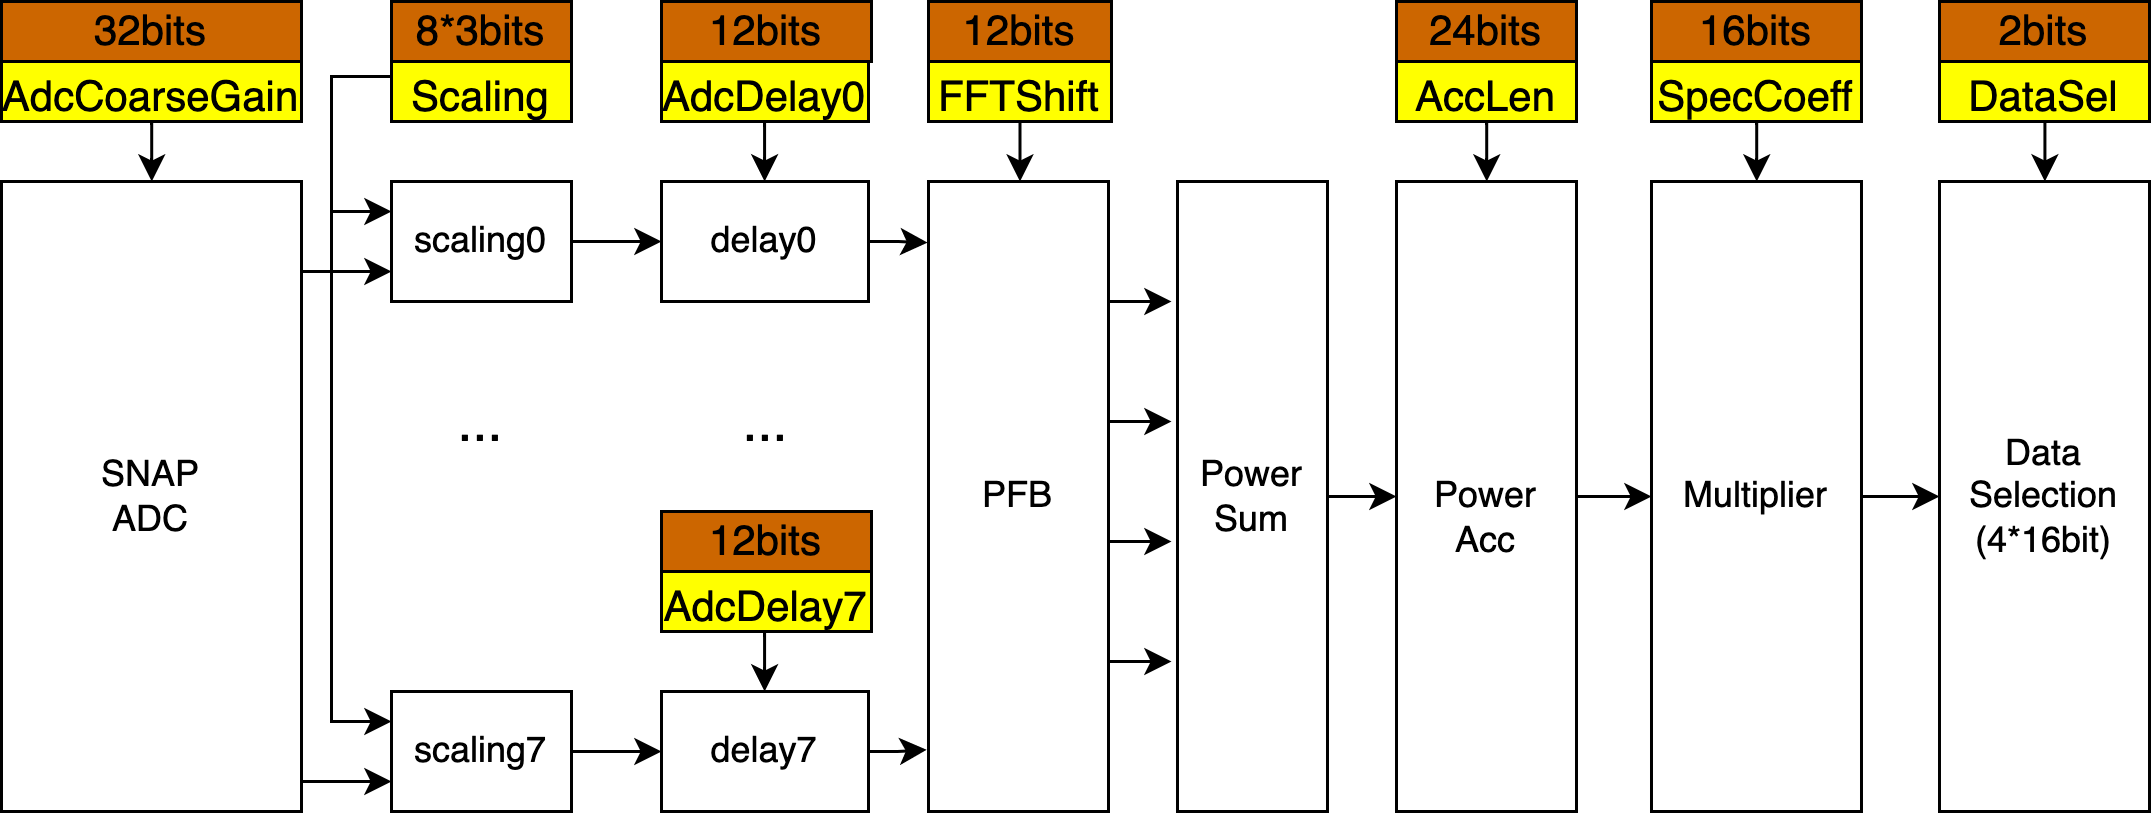

The diagram above was exported from draw.io. Its source (the exported page's mxGraphModel, read from the mxfile embedded in the PNG):
<mxGraphModel dx="466" dy="338" grid="1" gridSize="5" guides="1" tooltips="1" connect="1" arrows="1" fold="1" page="1" pageScale="1" pageWidth="850" pageHeight="1100" math="0" shadow="0">
  <root>
    <mxCell id="0" />
    <mxCell id="1" parent="0" />
    <mxCell id="-5z3V9Zp0FXxvnxVV8eW-1" value="SNAP&lt;br&gt;ADC" style="rounded=0;whiteSpace=wrap;html=1;" vertex="1" parent="1">
      <mxGeometry x="60" y="160" width="100" height="210" as="geometry" />
    </mxCell>
    <mxCell id="-5z3V9Zp0FXxvnxVV8eW-2" value="PFB" style="rounded=0;whiteSpace=wrap;html=1;" vertex="1" parent="1">
      <mxGeometry x="369" y="160" width="60" height="210" as="geometry" />
    </mxCell>
    <mxCell id="-5z3V9Zp0FXxvnxVV8eW-7" style="edgeStyle=orthogonalEdgeStyle;rounded=0;orthogonalLoop=1;jettySize=auto;html=1;fontSize=18;startArrow=classic;startFill=1;endArrow=none;endFill=0;exitX=0;exitY=0.75;exitDx=0;exitDy=0;" edge="1" parent="1" source="-5z3V9Zp0FXxvnxVV8eW-3">
      <mxGeometry relative="1" as="geometry">
        <mxPoint x="196" y="191.01960784313724" as="sourcePoint" />
        <mxPoint x="160" y="191" as="targetPoint" />
      </mxGeometry>
    </mxCell>
    <mxCell id="-5z3V9Zp0FXxvnxVV8eW-10" style="edgeStyle=orthogonalEdgeStyle;rounded=0;orthogonalLoop=1;jettySize=auto;html=1;entryX=1.001;entryY=0.953;entryDx=0;entryDy=0;entryPerimeter=0;fontSize=18;startArrow=classic;startFill=1;endArrow=none;endFill=0;exitX=0;exitY=0.75;exitDx=0;exitDy=0;" edge="1" parent="1" source="-5z3V9Zp0FXxvnxVV8eW-5" target="-5z3V9Zp0FXxvnxVV8eW-1">
      <mxGeometry relative="1" as="geometry">
        <mxPoint x="196" y="358.01960784313724" as="sourcePoint" />
        <mxPoint x="160.72000000000003" y="357.84000000000003" as="targetPoint" />
      </mxGeometry>
    </mxCell>
    <mxCell id="-5z3V9Zp0FXxvnxVV8eW-16" value="" style="edgeStyle=elbowEdgeStyle;rounded=0;orthogonalLoop=1;jettySize=auto;html=1;fontSize=14;startArrow=classic;startFill=1;endArrow=none;endFill=0;exitX=0;exitY=0.25;exitDx=0;exitDy=0;" edge="1" parent="1" source="-5z3V9Zp0FXxvnxVV8eW-5">
      <mxGeometry relative="1" as="geometry">
        <mxPoint x="180" y="170" as="targetPoint" />
        <Array as="points">
          <mxPoint x="170" y="220" />
          <mxPoint x="180" y="210" />
          <mxPoint x="180" y="250" />
          <mxPoint x="170" y="230" />
        </Array>
      </mxGeometry>
    </mxCell>
    <mxCell id="-5z3V9Zp0FXxvnxVV8eW-14" value="" style="edgeStyle=orthogonalEdgeStyle;rounded=0;orthogonalLoop=1;jettySize=auto;html=1;fontSize=14;startArrow=none;startFill=0;endArrow=classic;endFill=1;" edge="1" parent="1" source="-5z3V9Zp0FXxvnxVV8eW-13" target="-5z3V9Zp0FXxvnxVV8eW-3">
      <mxGeometry relative="1" as="geometry">
        <Array as="points">
          <mxPoint x="170" y="125" />
          <mxPoint x="170" y="170" />
        </Array>
      </mxGeometry>
    </mxCell>
    <mxCell id="-5z3V9Zp0FXxvnxVV8eW-13" value="&lt;font style=&quot;font-size: 14px;&quot;&gt;Scaling&lt;/font&gt;" style="rounded=0;whiteSpace=wrap;html=1;fontSize=18;fillColor=#FFFF00;" vertex="1" parent="1">
      <mxGeometry x="190" y="120" width="60" height="20" as="geometry" />
    </mxCell>
    <mxCell id="-5z3V9Zp0FXxvnxVV8eW-19" style="edgeStyle=orthogonalEdgeStyle;rounded=0;orthogonalLoop=1;jettySize=auto;html=1;entryX=0.5;entryY=0;entryDx=0;entryDy=0;fontSize=14;startArrow=none;startFill=0;endArrow=classic;endFill=1;" edge="1" parent="1" source="-5z3V9Zp0FXxvnxVV8eW-17" target="-5z3V9Zp0FXxvnxVV8eW-2">
      <mxGeometry relative="1" as="geometry" />
    </mxCell>
    <mxCell id="-5z3V9Zp0FXxvnxVV8eW-17" value="&lt;font style=&quot;font-size: 14px;&quot;&gt;FFTShift&lt;/font&gt;" style="rounded=0;whiteSpace=wrap;html=1;fontSize=18;fillColor=#FFFF00;" vertex="1" parent="1">
      <mxGeometry x="369" y="120" width="61" height="20" as="geometry" />
    </mxCell>
    <mxCell id="-5z3V9Zp0FXxvnxVV8eW-20" value="" style="group" vertex="1" connectable="0" parent="1">
      <mxGeometry x="190" y="160" width="60" height="210" as="geometry" />
    </mxCell>
    <mxCell id="-5z3V9Zp0FXxvnxVV8eW-3" value="scaling0" style="rounded=0;whiteSpace=wrap;html=1;" vertex="1" parent="-5z3V9Zp0FXxvnxVV8eW-20">
      <mxGeometry width="60" height="40" as="geometry" />
    </mxCell>
    <mxCell id="-5z3V9Zp0FXxvnxVV8eW-5" value="scaling7" style="rounded=0;whiteSpace=wrap;html=1;" vertex="1" parent="-5z3V9Zp0FXxvnxVV8eW-20">
      <mxGeometry y="170" width="60" height="40" as="geometry" />
    </mxCell>
    <mxCell id="-5z3V9Zp0FXxvnxVV8eW-6" value="&lt;font style=&quot;font-size: 18px;&quot;&gt;...&lt;/font&gt;" style="rounded=0;whiteSpace=wrap;html=1;fillColor=none;strokeColor=none;" vertex="1" parent="-5z3V9Zp0FXxvnxVV8eW-20">
      <mxGeometry y="60" width="60" height="40" as="geometry" />
    </mxCell>
    <mxCell id="-5z3V9Zp0FXxvnxVV8eW-21" value="" style="group" vertex="1" connectable="0" parent="1">
      <mxGeometry x="280" y="160" width="70" height="210" as="geometry" />
    </mxCell>
    <mxCell id="-5z3V9Zp0FXxvnxVV8eW-22" value="delay0" style="rounded=0;whiteSpace=wrap;html=1;" vertex="1" parent="-5z3V9Zp0FXxvnxVV8eW-21">
      <mxGeometry width="69" height="40" as="geometry" />
    </mxCell>
    <mxCell id="-5z3V9Zp0FXxvnxVV8eW-23" value="delay7" style="rounded=0;whiteSpace=wrap;html=1;" vertex="1" parent="-5z3V9Zp0FXxvnxVV8eW-21">
      <mxGeometry y="170" width="69" height="40" as="geometry" />
    </mxCell>
    <mxCell id="-5z3V9Zp0FXxvnxVV8eW-33" value="" style="edgeStyle=elbowEdgeStyle;rounded=0;orthogonalLoop=1;jettySize=auto;html=1;fontSize=14;startArrow=none;startFill=0;endArrow=classic;endFill=1;" edge="1" parent="-5z3V9Zp0FXxvnxVV8eW-21" source="-5z3V9Zp0FXxvnxVV8eW-32" target="-5z3V9Zp0FXxvnxVV8eW-23">
      <mxGeometry relative="1" as="geometry" />
    </mxCell>
    <mxCell id="-5z3V9Zp0FXxvnxVV8eW-32" value="&lt;font style=&quot;font-size: 14px;&quot;&gt;AdcDelay7&lt;/font&gt;" style="rounded=0;whiteSpace=wrap;html=1;fontSize=18;fillColor=#FFFF00;" vertex="1" parent="-5z3V9Zp0FXxvnxVV8eW-21">
      <mxGeometry y="130" width="70" height="20" as="geometry" />
    </mxCell>
    <mxCell id="-5z3V9Zp0FXxvnxVV8eW-34" value="&lt;font style=&quot;font-size: 18px;&quot;&gt;...&lt;/font&gt;" style="rounded=0;whiteSpace=wrap;html=1;fillColor=none;strokeColor=none;" vertex="1" parent="-5z3V9Zp0FXxvnxVV8eW-21">
      <mxGeometry x="4.5" y="60" width="60" height="40" as="geometry" />
    </mxCell>
    <mxCell id="-5z3V9Zp0FXxvnxVV8eW-73" value="12bits" style="rounded=0;whiteSpace=wrap;html=1;strokeColor=#000000;fontSize=14;fillColor=#CC6600;" vertex="1" parent="-5z3V9Zp0FXxvnxVV8eW-21">
      <mxGeometry y="110" width="70" height="20" as="geometry" />
    </mxCell>
    <mxCell id="-5z3V9Zp0FXxvnxVV8eW-26" value="" style="edgeStyle=elbowEdgeStyle;rounded=0;orthogonalLoop=1;jettySize=auto;html=1;fontSize=14;startArrow=none;startFill=0;endArrow=classic;endFill=1;" edge="1" parent="1" source="-5z3V9Zp0FXxvnxVV8eW-25" target="-5z3V9Zp0FXxvnxVV8eW-22">
      <mxGeometry relative="1" as="geometry" />
    </mxCell>
    <mxCell id="-5z3V9Zp0FXxvnxVV8eW-25" value="&lt;font style=&quot;font-size: 14px;&quot;&gt;AdcDelay0&lt;/font&gt;" style="rounded=0;whiteSpace=wrap;html=1;fontSize=18;fillColor=#FFFF00;" vertex="1" parent="1">
      <mxGeometry x="280" y="120" width="69" height="20" as="geometry" />
    </mxCell>
    <mxCell id="-5z3V9Zp0FXxvnxVV8eW-27" value="" style="edgeStyle=elbowEdgeStyle;rounded=0;orthogonalLoop=1;jettySize=auto;html=1;fontSize=14;startArrow=none;startFill=0;endArrow=classic;endFill=1;" edge="1" parent="1" source="-5z3V9Zp0FXxvnxVV8eW-3" target="-5z3V9Zp0FXxvnxVV8eW-22">
      <mxGeometry relative="1" as="geometry" />
    </mxCell>
    <mxCell id="-5z3V9Zp0FXxvnxVV8eW-29" style="edgeStyle=elbowEdgeStyle;rounded=0;orthogonalLoop=1;jettySize=auto;html=1;entryX=-0.005;entryY=0.097;entryDx=0;entryDy=0;entryPerimeter=0;fontSize=14;startArrow=none;startFill=0;endArrow=classic;endFill=1;" edge="1" parent="1" source="-5z3V9Zp0FXxvnxVV8eW-22" target="-5z3V9Zp0FXxvnxVV8eW-2">
      <mxGeometry relative="1" as="geometry" />
    </mxCell>
    <mxCell id="-5z3V9Zp0FXxvnxVV8eW-30" value="" style="edgeStyle=elbowEdgeStyle;rounded=0;orthogonalLoop=1;jettySize=auto;html=1;fontSize=14;startArrow=none;startFill=0;endArrow=classic;endFill=1;" edge="1" parent="1" source="-5z3V9Zp0FXxvnxVV8eW-5" target="-5z3V9Zp0FXxvnxVV8eW-23">
      <mxGeometry relative="1" as="geometry" />
    </mxCell>
    <mxCell id="-5z3V9Zp0FXxvnxVV8eW-31" style="edgeStyle=elbowEdgeStyle;rounded=0;orthogonalLoop=1;jettySize=auto;html=1;entryX=-0.01;entryY=0.902;entryDx=0;entryDy=0;entryPerimeter=0;fontSize=14;startArrow=none;startFill=0;endArrow=classic;endFill=1;" edge="1" parent="1" source="-5z3V9Zp0FXxvnxVV8eW-23" target="-5z3V9Zp0FXxvnxVV8eW-2">
      <mxGeometry relative="1" as="geometry" />
    </mxCell>
    <mxCell id="-5z3V9Zp0FXxvnxVV8eW-41" value="" style="group" vertex="1" connectable="0" parent="1">
      <mxGeometry x="429" y="200" width="21" height="120" as="geometry" />
    </mxCell>
    <mxCell id="-5z3V9Zp0FXxvnxVV8eW-37" style="edgeStyle=elbowEdgeStyle;rounded=0;orthogonalLoop=1;jettySize=auto;html=1;fontSize=14;startArrow=none;startFill=0;endArrow=classic;endFill=1;" edge="1" parent="-5z3V9Zp0FXxvnxVV8eW-41">
      <mxGeometry relative="1" as="geometry">
        <mxPoint x="21" as="targetPoint" />
        <mxPoint as="sourcePoint" />
      </mxGeometry>
    </mxCell>
    <mxCell id="-5z3V9Zp0FXxvnxVV8eW-38" style="edgeStyle=elbowEdgeStyle;rounded=0;orthogonalLoop=1;jettySize=auto;html=1;fontSize=14;startArrow=none;startFill=0;endArrow=classic;endFill=1;" edge="1" parent="-5z3V9Zp0FXxvnxVV8eW-41">
      <mxGeometry relative="1" as="geometry">
        <mxPoint x="21" y="40" as="targetPoint" />
        <mxPoint y="40" as="sourcePoint" />
      </mxGeometry>
    </mxCell>
    <mxCell id="-5z3V9Zp0FXxvnxVV8eW-39" style="edgeStyle=elbowEdgeStyle;rounded=0;orthogonalLoop=1;jettySize=auto;html=1;fontSize=14;startArrow=none;startFill=0;endArrow=classic;endFill=1;" edge="1" parent="-5z3V9Zp0FXxvnxVV8eW-41">
      <mxGeometry relative="1" as="geometry">
        <mxPoint x="21" y="80" as="targetPoint" />
        <mxPoint y="80" as="sourcePoint" />
      </mxGeometry>
    </mxCell>
    <mxCell id="-5z3V9Zp0FXxvnxVV8eW-40" style="edgeStyle=elbowEdgeStyle;rounded=0;orthogonalLoop=1;jettySize=auto;html=1;fontSize=14;startArrow=none;startFill=0;endArrow=classic;endFill=1;" edge="1" parent="-5z3V9Zp0FXxvnxVV8eW-41">
      <mxGeometry relative="1" as="geometry">
        <mxPoint x="21" y="120" as="targetPoint" />
        <mxPoint y="120" as="sourcePoint" />
      </mxGeometry>
    </mxCell>
    <mxCell id="-5z3V9Zp0FXxvnxVV8eW-44" value="" style="edgeStyle=elbowEdgeStyle;rounded=0;orthogonalLoop=1;jettySize=auto;html=1;fontSize=14;startArrow=none;startFill=0;endArrow=classic;endFill=1;" edge="1" parent="1" source="-5z3V9Zp0FXxvnxVV8eW-42" target="-5z3V9Zp0FXxvnxVV8eW-43">
      <mxGeometry relative="1" as="geometry" />
    </mxCell>
    <mxCell id="-5z3V9Zp0FXxvnxVV8eW-42" value="Power&lt;br&gt;Sum" style="rounded=0;whiteSpace=wrap;html=1;" vertex="1" parent="1">
      <mxGeometry x="452" y="160" width="50" height="210" as="geometry" />
    </mxCell>
    <mxCell id="-5z3V9Zp0FXxvnxVV8eW-52" value="" style="edgeStyle=elbowEdgeStyle;rounded=0;orthogonalLoop=1;jettySize=auto;html=1;fontSize=14;startArrow=none;startFill=0;endArrow=classic;endFill=1;" edge="1" parent="1" source="-5z3V9Zp0FXxvnxVV8eW-43" target="-5z3V9Zp0FXxvnxVV8eW-49">
      <mxGeometry relative="1" as="geometry" />
    </mxCell>
    <mxCell id="-5z3V9Zp0FXxvnxVV8eW-48" value="" style="edgeStyle=elbowEdgeStyle;rounded=0;orthogonalLoop=1;jettySize=auto;html=1;fontSize=14;startArrow=none;startFill=0;endArrow=classic;endFill=1;" edge="1" parent="1" source="-5z3V9Zp0FXxvnxVV8eW-47" target="-5z3V9Zp0FXxvnxVV8eW-1">
      <mxGeometry relative="1" as="geometry" />
    </mxCell>
    <mxCell id="-5z3V9Zp0FXxvnxVV8eW-47" value="&lt;font style=&quot;font-size: 14px;&quot;&gt;AdcCoarseGain&lt;/font&gt;" style="rounded=0;whiteSpace=wrap;html=1;fontSize=18;fillColor=#FFFF00;" vertex="1" parent="1">
      <mxGeometry x="60" y="120" width="100" height="20" as="geometry" />
    </mxCell>
    <mxCell id="-5z3V9Zp0FXxvnxVV8eW-54" value="" style="group" vertex="1" connectable="0" parent="1">
      <mxGeometry x="610" y="120" width="70" height="250" as="geometry" />
    </mxCell>
    <mxCell id="-5z3V9Zp0FXxvnxVV8eW-49" value="Multiplier" style="rounded=0;whiteSpace=wrap;html=1;" vertex="1" parent="-5z3V9Zp0FXxvnxVV8eW-54">
      <mxGeometry y="40" width="70" height="210" as="geometry" />
    </mxCell>
    <mxCell id="-5z3V9Zp0FXxvnxVV8eW-51" value="" style="edgeStyle=elbowEdgeStyle;rounded=0;orthogonalLoop=1;jettySize=auto;html=1;fontSize=14;startArrow=none;startFill=0;endArrow=classic;endFill=1;" edge="1" parent="-5z3V9Zp0FXxvnxVV8eW-54" source="-5z3V9Zp0FXxvnxVV8eW-50" target="-5z3V9Zp0FXxvnxVV8eW-49">
      <mxGeometry relative="1" as="geometry" />
    </mxCell>
    <mxCell id="-5z3V9Zp0FXxvnxVV8eW-50" value="&lt;font style=&quot;font-size: 14px;&quot;&gt;SpecCoeff&lt;/font&gt;" style="rounded=0;whiteSpace=wrap;html=1;fontSize=18;fillColor=#FFFF00;" vertex="1" parent="-5z3V9Zp0FXxvnxVV8eW-54">
      <mxGeometry width="70" height="20" as="geometry" />
    </mxCell>
    <mxCell id="-5z3V9Zp0FXxvnxVV8eW-55" value="" style="group" vertex="1" connectable="0" parent="1">
      <mxGeometry x="525" y="120" width="60" height="250" as="geometry" />
    </mxCell>
    <mxCell id="-5z3V9Zp0FXxvnxVV8eW-43" value="&lt;br&gt;Power&lt;br&gt;Acc" style="rounded=0;whiteSpace=wrap;html=1;" vertex="1" parent="-5z3V9Zp0FXxvnxVV8eW-55">
      <mxGeometry y="40" width="60" height="210" as="geometry" />
    </mxCell>
    <mxCell id="-5z3V9Zp0FXxvnxVV8eW-46" value="" style="edgeStyle=elbowEdgeStyle;rounded=0;orthogonalLoop=1;jettySize=auto;html=1;fontSize=14;startArrow=none;startFill=0;endArrow=classic;endFill=1;" edge="1" parent="-5z3V9Zp0FXxvnxVV8eW-55" source="-5z3V9Zp0FXxvnxVV8eW-45" target="-5z3V9Zp0FXxvnxVV8eW-43">
      <mxGeometry relative="1" as="geometry" />
    </mxCell>
    <mxCell id="-5z3V9Zp0FXxvnxVV8eW-45" value="&lt;font style=&quot;font-size: 14px;&quot;&gt;AccLen&lt;/font&gt;" style="rounded=0;whiteSpace=wrap;html=1;fontSize=18;fillColor=#FFFF00;" vertex="1" parent="-5z3V9Zp0FXxvnxVV8eW-55">
      <mxGeometry width="60" height="20" as="geometry" />
    </mxCell>
    <mxCell id="-5z3V9Zp0FXxvnxVV8eW-61" value="" style="edgeStyle=elbowEdgeStyle;rounded=0;orthogonalLoop=1;jettySize=auto;html=1;fontSize=14;startArrow=none;startFill=0;endArrow=classic;endFill=1;" edge="1" parent="1" source="-5z3V9Zp0FXxvnxVV8eW-49" target="-5z3V9Zp0FXxvnxVV8eW-53">
      <mxGeometry relative="1" as="geometry" />
    </mxCell>
    <mxCell id="-5z3V9Zp0FXxvnxVV8eW-63" value="" style="group" vertex="1" connectable="0" parent="1">
      <mxGeometry x="706" y="120" width="70" height="250" as="geometry" />
    </mxCell>
    <mxCell id="-5z3V9Zp0FXxvnxVV8eW-53" value="Data&lt;br&gt;Selection&lt;br&gt;(4*16bit)" style="rounded=0;whiteSpace=wrap;html=1;" vertex="1" parent="-5z3V9Zp0FXxvnxVV8eW-63">
      <mxGeometry y="40" width="70" height="210" as="geometry" />
    </mxCell>
    <mxCell id="-5z3V9Zp0FXxvnxVV8eW-62" value="" style="edgeStyle=elbowEdgeStyle;rounded=0;orthogonalLoop=1;jettySize=auto;html=1;fontSize=14;startArrow=none;startFill=0;endArrow=classic;endFill=1;" edge="1" parent="-5z3V9Zp0FXxvnxVV8eW-63" source="-5z3V9Zp0FXxvnxVV8eW-60" target="-5z3V9Zp0FXxvnxVV8eW-53">
      <mxGeometry relative="1" as="geometry" />
    </mxCell>
    <mxCell id="-5z3V9Zp0FXxvnxVV8eW-60" value="&lt;span style=&quot;font-size: 14px;&quot;&gt;DataSel&lt;/span&gt;" style="rounded=0;whiteSpace=wrap;html=1;fontSize=18;fillColor=#FFFF00;" vertex="1" parent="-5z3V9Zp0FXxvnxVV8eW-63">
      <mxGeometry width="70" height="20" as="geometry" />
    </mxCell>
    <mxCell id="-5z3V9Zp0FXxvnxVV8eW-65" value="32bits" style="rounded=0;whiteSpace=wrap;html=1;strokeColor=#000000;fontSize=14;fillColor=#CC6600;" vertex="1" parent="1">
      <mxGeometry x="60" y="100" width="100" height="20" as="geometry" />
    </mxCell>
    <mxCell id="-5z3V9Zp0FXxvnxVV8eW-66" value="8*3bits" style="rounded=0;whiteSpace=wrap;html=1;strokeColor=#000000;fontSize=14;fillColor=#CC6600;" vertex="1" parent="1">
      <mxGeometry x="190" y="100" width="60" height="20" as="geometry" />
    </mxCell>
    <mxCell id="-5z3V9Zp0FXxvnxVV8eW-67" value="12bits" style="rounded=0;whiteSpace=wrap;html=1;strokeColor=#000000;fontSize=14;fillColor=#CC6600;" vertex="1" parent="1">
      <mxGeometry x="280" y="100" width="70" height="20" as="geometry" />
    </mxCell>
    <mxCell id="-5z3V9Zp0FXxvnxVV8eW-68" value="12bits" style="rounded=0;whiteSpace=wrap;html=1;strokeColor=#000000;fontSize=14;fillColor=#CC6600;" vertex="1" parent="1">
      <mxGeometry x="369" y="100" width="61" height="20" as="geometry" />
    </mxCell>
    <mxCell id="-5z3V9Zp0FXxvnxVV8eW-69" value="24bits" style="rounded=0;whiteSpace=wrap;html=1;strokeColor=#000000;fontSize=14;fillColor=#CC6600;" vertex="1" parent="1">
      <mxGeometry x="525" y="100" width="60" height="20" as="geometry" />
    </mxCell>
    <mxCell id="-5z3V9Zp0FXxvnxVV8eW-71" value="16bits" style="rounded=0;whiteSpace=wrap;html=1;strokeColor=#000000;fontSize=14;fillColor=#CC6600;" vertex="1" parent="1">
      <mxGeometry x="610" y="100" width="70" height="20" as="geometry" />
    </mxCell>
    <mxCell id="-5z3V9Zp0FXxvnxVV8eW-72" value="2bits" style="rounded=0;whiteSpace=wrap;html=1;strokeColor=#000000;fontSize=14;fillColor=#CC6600;" vertex="1" parent="1">
      <mxGeometry x="706" y="100" width="70" height="20" as="geometry" />
    </mxCell>
  </root>
</mxGraphModel>